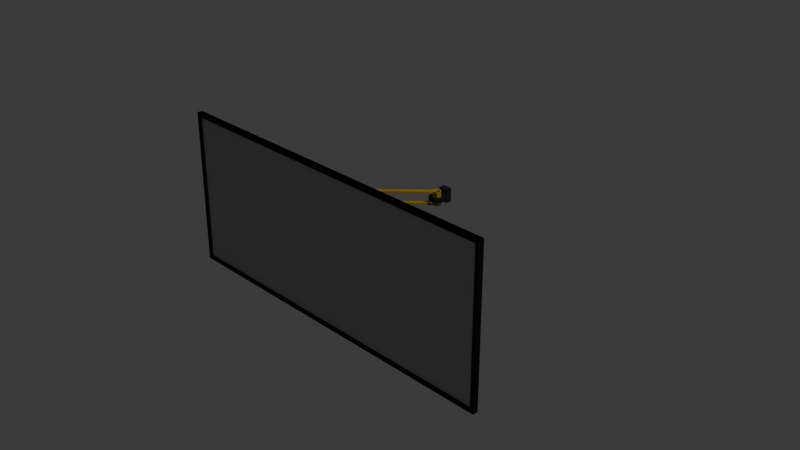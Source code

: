# Source: monitor_flat.blend  (saved by Blender 4.0.36; exported with 4.5.12 LTS)
import bpy
from mathutils import Matrix  # noqa: F401  (used for matrix-valued properties, if any)

bpy.ops.wm.read_factory_settings(use_empty=True)
scene = bpy.context.scene
scene.name = 'Scene'

# ---- collections
col_collection = bpy.data.collections.new('Collection'); scene.collection.children.link(col_collection)

# ---- materials (node trees are filled in below, after node groups)
mat_material_001 = bpy.data.materials.new('Material.001')
mat_material_001.use_transparent_shadow = False
mat_material_002 = bpy.data.materials.new('Material.002')
mat_material_002.use_transparent_shadow = False
mat_material_004 = bpy.data.materials.new('Material.004')
mat_material_004.use_transparent_shadow = False

# ---- material node trees
mat_material_001.use_nodes = True; mat_material_001.node_tree.nodes.clear()
_N = mat_material_001.node_tree.nodes; _L = mat_material_001.node_tree.links
n0 = _N.new('ShaderNodeBsdfPrincipled'); n0.name = 'Principled BSDF'; n0.location = (10, 300)
n0.inputs[0].default_value = (1.0, 1.0, 1.0, 1.0)
n0.inputs[3].default_value = 1.45
n1 = _N.new('ShaderNodeOutputMaterial'); n1.name = 'Material Output'; n1.location = (300, 300)
_L.new(n0.outputs[0], n1.inputs[0])
n1.is_active_output = True
mat_material_002.use_nodes = True; mat_material_002.node_tree.nodes.clear()
_N = mat_material_002.node_tree.nodes; _L = mat_material_002.node_tree.links
n0 = _N.new('ShaderNodeBsdfPrincipled'); n0.name = 'Principled BSDF'; n0.location = (10, 300)
n0.inputs[0].default_value = (0.008668, 0.008668, 0.008668, 1.0)
n0.inputs[3].default_value = 1.45
n1 = _N.new('ShaderNodeOutputMaterial'); n1.name = 'Material Output'; n1.location = (300, 300)
_L.new(n0.outputs[0], n1.inputs[0])
n1.is_active_output = True
mat_material_004.use_nodes = True; mat_material_004.node_tree.nodes.clear()
_N = mat_material_004.node_tree.nodes; _L = mat_material_004.node_tree.links
n0 = _N.new('ShaderNodeBsdfPrincipled'); n0.name = 'Principled BSDF'; n0.location = (10, 300)
n0.inputs[0].default_value = (0.6585, 0.4287, 0.0382, 1.0)
n0.inputs[1].default_value = 0.5
n0.inputs[3].default_value = 1.45
n1 = _N.new('ShaderNodeOutputMaterial'); n1.name = 'Material Output'; n1.location = (300, 300)
_L.new(n0.outputs[0], n1.inputs[0])
n1.is_active_output = True

# ---- world
world_world = bpy.data.worlds.new('World'); scene.world = world_world
world_world.use_nodes = True; world_world.node_tree.nodes.clear()
_N = world_world.node_tree.nodes; _L = world_world.node_tree.links
n0 = _N.new('ShaderNodeOutputWorld'); n0.name = 'World Output'; n0.location = (300, 300)
n1 = _N.new('ShaderNodeBackground'); n1.name = 'Background'; n1.location = (10, 300)
n1.inputs[0].default_value = (0.05088, 0.05088, 0.05088, 1.0)
_L.new(n1.outputs[0], n0.inputs[0])
n0.is_active_output = True
world_world.color = (0.05088, 0.05088, 0.05088)
world_world.use_sun_shadow = False
world_world.sun_shadow_jitter_overblur = 0.0

# ---- cameras
cam_camera = bpy.data.cameras.new('Camera')
cam_camera.clip_end = 100.0
cam_camera.ortho_scale = 7.314

# ---- lights
light_light = bpy.data.lights.new('Light', 'POINT')
light_light.transmission_factor = 0.0
light_light.use_soft_falloff = False
light_light.energy = 1000.0
light_light.shadow_soft_size = 0.1
light_light.shadow_maximum_resolution = 0.006
light_light.use_absolute_resolution = True

# ---- meshes
me_cube_006 = bpy.data.meshes.new('Cube.006')
me_cube_006.from_pydata([(0.01887, -0.01887, 0.08605), (-0.01618, -0.05393, 0.08605), (0.01887, -0.01887, 0.0184), (-0.01618, -0.05393, 0.0184), (0.007372, -0.1061, 0.07213), (0.07101, -0.04243, 0.03233), (0.007372, -0.1061, 0.03233), (0.03067, -0.193, 0.03233), (0.1579, -0.06572, 0.03233), (0.1176, -0.2163, 0.03233), (0.1812, -0.1527, 0.03233), (0.1579, -0.06572, 0.07213), (0.07101, -0.04243, 0.07213), (0.03067, -0.193, 0.07213), (0.1176, -0.2163, 0.07213), (0.1812, -0.1527, 0.07213), (0.138, -0.08562, 0.03855), (0.07829, -0.06961, 0.03855), (0.03455, -0.1134, 0.03855), (0.05056, -0.1731, 0.03855), (0.1103, -0.1891, 0.03855), (0.1541, -0.1454, 0.03855), (0.138, -0.08562, 0.06591), (0.07829, -0.06961, 0.06591), (0.03455, -0.1134, 0.06591), (0.05056, -0.1731, 0.06591), (0.1103, -0.1891, 0.06591), (0.1541, -0.1454, 0.06591), (-0.7031, 0.6329, 0.0521), (-0.006724, 0.006662, 0.08592), (-0.04178, -0.02839, 0.08592), (-0.006724, 0.006662, 0.1043), (-0.04178, -0.02839, 0.1043), (-0.6073, 0.6073, 0.1043), (-0.6073, 0.6073, 0.08592), (-0.6202, 0.6552, 0.08592), (-0.6903, 0.585, 0.08592), (-0.6424, 0.5722, 0.08592), (-0.6681, 0.668, 0.08592), (-0.7031, 0.6329, 0.08592), (-0.6903, 0.585, 0.1043), (-0.6424, 0.5722, 0.1043), (-0.6202, 0.6552, 0.1043), (-0.6681, 0.668, 0.1043), (-0.7031, 0.6329, 0.1043), (-0.6793, 0.596, 0.0888), (-0.6464, 0.5872, 0.0888), (-0.6223, 0.6113, 0.0888), (-0.6311, 0.6442, 0.0888), (-0.664, 0.653, 0.0888), (-0.6881, 0.6289, 0.0888), (-0.6793, 0.596, 0.1015), (-0.6464, 0.5872, 0.1015), (-0.6223, 0.6113, 0.1015), (-0.6311, 0.6442, 0.1015), (-0.664, 0.653, 0.1015), (-0.6881, 0.6289, 0.1015), (-0.6681, 0.668, 0.0521), (-0.6424, 0.5722, 0.0521), (-0.6903, 0.585, 0.0521), (-0.6202, 0.6552, 0.0521), (-0.6073, 0.6073, 0.0521), (-0.04178, -0.0284, 0.01827), (-0.006724, 0.006662, 0.01827), (-0.04178, -0.0284, -0.0001302), (-0.006724, 0.006662, -0.0001302), (-0.6424, 0.5722, -0.0001301), (-0.6424, 0.5722, 0.01827), (-0.6202, 0.6552, 0.01827), (-0.6903, 0.585, 0.01827), (-0.6073, 0.6073, 0.01827), (-0.7031, 0.6329, 0.01827), (-0.6681, 0.668, 0.01827), (-0.6202, 0.6552, -0.0001301), (-0.6073, 0.6073, -0.0001301), (-0.6903, 0.585, -0.0001301), (-0.7031, 0.6329, -0.0001301), (-0.6681, 0.668, -0.0001301), (-0.6311, 0.6442, 0.0154), (-0.6223, 0.6113, 0.0154), (-0.6464, 0.5872, 0.0154), (-0.6793, 0.596, 0.0154), (-0.6881, 0.6289, 0.0154), (-0.664, 0.653, 0.0154), (-0.6311, 0.6442, 0.002746), (-0.6223, 0.6113, 0.002746), (-0.6464, 0.5872, 0.002746), (-0.6793, 0.596, 0.002746), (-0.6881, 0.6289, 0.002746), (-0.664, 0.653, 0.002746), (-0.02205, -0.04807, 0.0), (-0.02205, -0.04807, 0.1045), (-0.01618, -0.05393, 0.04095), (-0.01618, -0.05393, 0.0635), (0.01301, -0.01301, 0.1045), (0.01301, -0.01301, 0.0), (0.01887, -0.01887, 0.0635), (0.01887, -0.01887, 0.04095), (-0.04178, -0.02839, 0.06337), (-0.04178, -0.0284, 0.04082), (-0.006724, 0.006662, 0.04082), (-0.006724, 0.006662, 0.06337), (1.347, 0.838, 0.6148), (1.347, 0.838, -0.5191), (1.347, 0.778, -0.5191), (1.347, 0.778, 0.6148), (-2.616, 0.838, -0.4915), (-2.616, 0.838, 0.5872), (-2.657, 0.778, -0.5191), (-2.657, 0.778, 0.6148), (1.305, 0.838, -0.4915), (1.305, 0.838, 0.5872), (-2.657, 0.838, 0.6148), (-2.657, 0.838, -0.5191), (-0.6033, 0.838, 0.5872), (-0.7072, 0.838, 0.5872), (-0.7072, 0.838, -0.4915), (-0.6033, 0.838, -0.4915), (-0.6022, 0.778, -0.5191), (-0.7083, 0.778, -0.5191), (-0.7083, 0.838, -0.5191), (1.305, 0.818, 0.5872), (1.305, 0.818, -0.4915), (-2.616, 0.818, 0.5872), (-2.616, 0.818, -0.4915), (-0.6022, 0.838, -0.5191), (1.347, 0.838, 0.01596), (1.347, 0.838, 0.08341), (1.305, 0.838, 0.01736), (1.305, 0.838, 0.082), (-2.657, 0.778, 0.08341), (-2.657, 0.778, 0.01596), (-2.657, 0.838, 0.08341), (-2.657, 0.838, 0.01596), (-2.616, 0.838, 0.082), (-2.616, 0.838, 0.01736), (1.347, 0.778, 0.01596), (1.347, 0.778, 0.08341), (-0.7083, 0.778, 0.6148), (-0.6022, 0.778, 0.6148), (1.305, 0.818, 0.01736), (1.305, 0.818, 0.082), (-2.616, 0.818, 0.082), (-2.616, 0.818, 0.01736), (-0.6022, 0.838, 0.6148), (-0.7083, 0.838, 0.6148), (-0.6033, 0.818, -0.4915), (-0.7072, 0.818, -0.4915), (-0.7072, 0.818, 0.5872), (-0.6033, 0.818, 0.5872), (-0.6033, 0.818, 0.082), (-0.7072, 0.818, 0.082), (-0.6033, 0.818, 0.01736), (-0.7072, 0.818, 0.01736), (-0.6022, 0.778, 0.01596), (-0.7083, 0.778, 0.01596), (-0.6022, 0.778, 0.08341), (-0.7083, 0.778, 0.08341), (-0.6072, 0.7099, 0.08015), (-0.7034, 0.7099, 0.08015), (-0.6072, 0.7099, 0.01922), (-0.7034, 0.7099, 0.01922), (-0.6022, 0.7099, 0.08341), (-0.7083, 0.7099, 0.08341), (-0.6022, 0.7099, 0.01596), (-0.7083, 0.7099, 0.01596), (-0.6103, 0.6978, 0.06283), (-0.7003, 0.6978, 0.06283), (-0.6103, 0.6978, 0.03653), (-0.7003, 0.6978, 0.03653), (-0.5653, 0.6199, 0.03653), (-0.6103, 0.6978, 0.03653), (-0.7003, 0.6978, 0.03653), (-0.7453, 0.6199, 0.03653), (-0.7003, 0.5419, 0.03653), (-0.6103, 0.5419, 0.03653), (-0.5653, 0.6199, 0.03653), (-0.6103, 0.6978, 0.03653), (-0.7003, 0.6978, 0.03653), (-0.7453, 0.6199, 0.03653), (-0.7003, 0.5419, 0.03653), (-0.6103, 0.5419, 0.03653), (-0.5653, 0.6199, 0.06283), (-0.6103, 0.6978, 0.06283), (-0.7003, 0.6978, 0.06283), (-0.7453, 0.6199, 0.06283), (-0.7003, 0.5419, 0.06283), (-0.6103, 0.5419, 0.06283), (-0.5934, 0.6199, 0.04064), (-0.6244, 0.6734, 0.04064), (-0.6862, 0.6734, 0.04064), (-0.7171, 0.6199, 0.04064), (-0.6862, 0.5663, 0.04064), (-0.6244, 0.5663, 0.04064), (-0.5934, 0.6199, 0.05872), (-0.6244, 0.6734, 0.05872), (-0.6862, 0.6734, 0.05872), (-0.7171, 0.6199, 0.05872), (-0.6862, 0.5663, 0.05872), (-0.6244, 0.5663, 0.05872), (1.347, 0.838, 0.6148), (1.347, 0.838, -0.5191), (1.347, 0.778, -0.5191), (1.347, 0.778, 0.6148), (-2.616, 0.838, -0.4915), (-2.616, 0.838, 0.5872), (-2.657, 0.778, -0.5191), (-2.657, 0.778, 0.6148), (1.305, 0.838, -0.4915), (1.305, 0.838, 0.5872), (-2.657, 0.838, 0.6148), (-2.657, 0.838, -0.5191), (-0.6033, 0.838, 0.5872), (-0.7072, 0.838, 0.5872), (-0.7072, 0.838, -0.4915), (-0.6033, 0.838, -0.4915), (-0.6022, 0.778, -0.5191), (-0.7083, 0.778, -0.5191), (-0.7083, 0.838, -0.5191), (1.305, 0.818, 0.5872), (1.305, 0.818, -0.4915), (-2.616, 0.818, 0.5872), (-2.616, 0.818, -0.4915), (-0.6022, 0.838, -0.5191), (1.347, 0.838, 0.01596), (1.347, 0.838, 0.08341), (1.305, 0.838, 0.01736), (1.305, 0.838, 0.082), (-2.657, 0.778, 0.08341), (-2.657, 0.778, 0.01596), (-2.657, 0.838, 0.08341), (-2.657, 0.838, 0.01596), (-2.616, 0.838, 0.082), (-2.616, 0.838, 0.01736), (1.347, 0.778, 0.01596), (1.347, 0.778, 0.08341), (-0.7083, 0.778, 0.6148), (-0.6022, 0.778, 0.6148), (1.305, 0.818, 0.01736), (1.305, 0.818, 0.082), (-2.616, 0.818, 0.082), (-2.616, 0.818, 0.01736), (-0.6022, 0.838, 0.6148), (-0.7083, 0.838, 0.6148), (-0.6033, 0.818, -0.4915), (-0.7072, 0.818, -0.4915), (-0.7072, 0.818, 0.5872), (-0.6033, 0.818, 0.5872), (-0.6033, 0.818, 0.082), (-0.7072, 0.818, 0.082), (-0.6033, 0.818, 0.01736), (-0.7072, 0.818, 0.01736), (-0.6022, 0.778, 0.01596), (-0.7083, 0.778, 0.01596), (-0.6022, 0.778, 0.08341), (-0.7083, 0.778, 0.08341), (-0.6072, 0.7099, 0.08015), (-0.7034, 0.7099, 0.08015), (-0.6072, 0.7099, 0.01922), (-0.7034, 0.7099, 0.01922), (-0.6022, 0.7099, 0.08341), (-0.7083, 0.7099, 0.08341), (-0.6022, 0.7099, 0.01596), (-0.7083, 0.7099, 0.01596), (-0.6103, 0.6978, 0.06283), (-0.7003, 0.6978, 0.06283), (-0.6103, 0.6978, 0.03653), (-0.7003, 0.6978, 0.03653), (-0.5653, 0.6199, 0.03653), (-0.6103, 0.6978, 0.03653), (-0.7003, 0.6978, 0.03653), (-0.7453, 0.6199, 0.03653), (-0.7003, 0.5419, 0.03653), (-0.6103, 0.5419, 0.03653), (-0.5653, 0.6199, 0.03653), (-0.6103, 0.6978, 0.03653), (-0.7003, 0.6978, 0.03653), (-0.7453, 0.6199, 0.03653), (-0.7003, 0.5419, 0.03653), (-0.6103, 0.5419, 0.03653), (-0.5653, 0.6199, 0.06283), (-0.6103, 0.6978, 0.06283), (-0.7003, 0.6978, 0.06283), (-0.7453, 0.6199, 0.06283), (-0.7003, 0.5419, 0.06283), (-0.6103, 0.5419, 0.06283), (-0.5934, 0.6199, 0.04064), (-0.6244, 0.6734, 0.04064), (-0.6862, 0.6734, 0.04064), (-0.7171, 0.6199, 0.04064), (-0.6862, 0.5663, 0.04064), (-0.6244, 0.5663, 0.04064), (-0.5934, 0.6199, 0.05872), (-0.6244, 0.6734, 0.05872), (-0.6862, 0.6734, 0.05872), (-0.7171, 0.6199, 0.05872), (-0.6862, 0.5663, 0.05872), (-0.6244, 0.5663, 0.05872), (-0.6204, -0.9474, 0.002764), (-0.5143, -0.9474, 0.002764), (-0.6204, -0.9474, 0.1049), (-0.5143, -0.9474, 0.1049), (-0.6155, -0.8792, 0.09992), (-0.5193, -0.8792, 0.09992), (-0.6155, -0.8792, 0.007699), (-0.5193, -0.8792, 0.007699), (-0.6204, -0.8792, 0.1049), (-0.5143, -0.8792, 0.1049), (-0.6204, -0.8792, 0.002764), (-0.5143, -0.8792, 0.002764), (-0.6124, -0.8672, 0.07372), (-0.5224, -0.8672, 0.07372), (-0.6124, -0.8672, 0.03391), (-0.5224, -0.8672, 0.03391), (-0.6574, -0.7892, 0.03391), (-0.6124, -0.8672, 0.03391), (-0.5224, -0.8672, 0.03391), (-0.4774, -0.7892, 0.03391), (-0.5224, -0.7113, 0.03391), (-0.6124, -0.7113, 0.03391), (-0.6574, -0.7892, 0.03391), (-0.6124, -0.8672, 0.03391), (-0.5224, -0.8672, 0.03391), (-0.4774, -0.7892, 0.03391), (-0.5224, -0.7113, 0.03391), (-0.6124, -0.7113, 0.03391), (-0.6574, -0.7892, 0.07372), (-0.6124, -0.8672, 0.07372), (-0.5224, -0.8672, 0.07372), (-0.4774, -0.7892, 0.07372), (-0.5224, -0.7113, 0.07372), (-0.6124, -0.7113, 0.07372), (-0.6292, -0.7892, 0.04013), (-0.5983, -0.8428, 0.04013), (-0.5364, -0.8428, 0.04013), (-0.5055, -0.7892, 0.04013), (-0.5364, -0.7356, 0.04013), (-0.5983, -0.7356, 0.04013), (-0.6292, -0.7892, 0.06749), (-0.5983, -0.8428, 0.06749), (-0.5364, -0.8428, 0.06749), (-0.5055, -0.7892, 0.06749), (-0.5364, -0.7356, 0.06749), (-0.5983, -0.7356, 0.06749), (-0.5802, -0.8395, 0.0521), (0.04612, -0.1431, 0.08592), (0.08118, -0.1782, 0.08592), (0.04612, -0.1431, 0.1043), (0.08118, -0.1782, 0.1043), (-0.5545, -0.7438, 0.1043), (-0.5545, -0.7438, 0.08592), (-0.6024, -0.7566, 0.08592), (-0.5323, -0.8267, 0.08592), (-0.5194, -0.7788, 0.08592), (-0.6152, -0.8045, 0.08592), (-0.5802, -0.8395, 0.08592), (-0.5323, -0.8267, 0.1043), (-0.5194, -0.7788, 0.1043), (-0.6024, -0.7566, 0.1043), (-0.6152, -0.8045, 0.1043), (-0.5802, -0.8395, 0.1043), (-0.5432, -0.8157, 0.0888), (-0.5344, -0.7828, 0.0888), (-0.5585, -0.7587, 0.0888), (-0.5914, -0.7675, 0.0888), (-0.6002, -0.8005, 0.0888), (-0.5761, -0.8246, 0.0888), (-0.5432, -0.8157, 0.1015), (-0.5344, -0.7828, 0.1015), (-0.5585, -0.7587, 0.1015), (-0.5914, -0.7675, 0.1015), (-0.6002, -0.8005, 0.1015), (-0.5761, -0.8246, 0.1015), (-0.6152, -0.8045, 0.0521), (-0.5194, -0.7788, 0.0521), (-0.5323, -0.8267, 0.0521), (-0.6024, -0.7566, 0.0521), (-0.5545, -0.7438, 0.0521), (0.08118, -0.1782, 0.01827), (0.04612, -0.1431, 0.01827), (0.08118, -0.1782, -0.0001302), (0.04612, -0.1431, -0.0001302), (-0.5194, -0.7788, -0.0001301), (-0.5194, -0.7788, 0.01827), (-0.6024, -0.7566, 0.01827), (-0.5323, -0.8267, 0.01827), (-0.5545, -0.7438, 0.01827), (-0.5802, -0.8395, 0.01827), (-0.6152, -0.8045, 0.01827), (-0.6024, -0.7566, -0.0001301), (-0.5545, -0.7438, -0.0001301), (-0.5323, -0.8267, -0.0001301), (-0.5802, -0.8395, -0.0001301), (-0.6152, -0.8045, -0.0001301), (-0.5914, -0.7675, 0.0154), (-0.5585, -0.7587, 0.0154), (-0.5344, -0.7828, 0.0154), (-0.5432, -0.8157, 0.0154), (-0.5761, -0.8246, 0.0154), (-0.6002, -0.8005, 0.0154), (-0.5914, -0.7675, 0.002746), (-0.5585, -0.7587, 0.002746), (-0.5344, -0.7828, 0.002746), (-0.5432, -0.8157, 0.002746), (-0.5761, -0.8246, 0.002746), (-0.6002, -0.8005, 0.002746), (0.1068, -0.08242, 0.0521), (0.1291, -0.1654, 0.08592), (0.05895, -0.09525, 0.08592), (0.1419, -0.1175, 0.08592), (0.1068, -0.08242, 0.08592), (0.05895, -0.09525, 0.1043), (0.1291, -0.1654, 0.1043), (0.1419, -0.1175, 0.1043), (0.1068, -0.08242, 0.1043), (0.06991, -0.1062, 0.0888), (0.06109, -0.1391, 0.0888), (0.08519, -0.1632, 0.0888), (0.1181, -0.1544, 0.0888), (0.1269, -0.1215, 0.0888), (0.1028, -0.09739, 0.0888), (0.06991, -0.1062, 0.1015), (0.06109, -0.1391, 0.1015), (0.08519, -0.1632, 0.1015), (0.1181, -0.1544, 0.1015), (0.1269, -0.1215, 0.1015), (0.1028, -0.09739, 0.1015), (0.1419, -0.1175, 0.0521), (0.04612, -0.1431, 0.0521), (0.05895, -0.09525, 0.0521), (0.1291, -0.1654, 0.0521), (0.08118, -0.1782, 0.0521), (0.1291, -0.1654, 0.01827), (0.05895, -0.09525, 0.01827), (0.1068, -0.08242, 0.01827), (0.1419, -0.1175, 0.01827), (0.1291, -0.1654, -0.0001302), (0.05895, -0.09525, -0.0001302), (0.1068, -0.08242, -0.0001302), (0.1419, -0.1175, -0.0001302), (0.1181, -0.1544, 0.0154), (0.08519, -0.1632, 0.0154), (0.06109, -0.1391, 0.0154), (0.06991, -0.1062, 0.0154), (0.1028, -0.09739, 0.0154), (0.1269, -0.1215, 0.0154), (0.1181, -0.1544, 0.002746), (0.08519, -0.1632, 0.002746), (0.06109, -0.1391, 0.002746), (0.06991, -0.1062, 0.002746), (0.1028, -0.09739, 0.002746), (0.1269, -0.1215, 0.002746)], [], [(1, 3, 6, 4), (4, 6, 5, 12), (3, 2, 5, 6), (17, 18, 24, 23), (9, 7, 13, 14), (10, 9, 14, 15), (7, 6, 4, 13), (5, 8, 11, 12), (15, 14, 26, 27), (4, 12, 23, 24), (7, 9, 20, 19), (11, 15, 27, 22), (8, 5, 17, 16), (13, 4, 24, 25), (9, 10, 21, 20), (14, 13, 25, 26), (10, 8, 16, 21), (12, 11, 22, 23), (6, 7, 19, 18), (18, 19, 25, 24), (16, 17, 23, 22), (21, 16, 22, 27), (20, 21, 27, 26), (19, 20, 26, 25), (8, 10, 15, 11), (6, 18, 17, 5), (0, 1, 4, 12), (2, 0, 12, 5), (34, 37, 30, 29), (35, 38, 57, 60), (70, 74, 65, 63), (101, 96, 97, 100), (63, 65, 95, 2), (30, 32, 91, 1), (74, 66, 64, 65), (37, 41, 32, 30), (33, 34, 29, 31), (69, 71, 28, 59), (67, 70, 63, 62), (41, 33, 31, 32), (38, 35, 42, 43), (39, 38, 43, 44), (35, 34, 33, 42), (37, 36, 40, 41), (36, 39, 44, 40), (44, 43, 55, 56), (40, 44, 56, 51), (42, 33, 53, 54), (34, 35, 60, 61), (46, 47, 53, 52), (43, 42, 54, 55), (37, 34, 61, 58), (41, 40, 51, 52), (39, 36, 59, 28), (47, 48, 54, 53), (45, 46, 52, 51), (50, 45, 51, 56), (49, 50, 56, 55), (48, 49, 55, 54), (50, 49, 83, 82), (38, 39, 28, 57), (36, 37, 58, 59), (66, 67, 62, 64), (33, 41, 52, 53), (71, 69, 75, 76), (72, 71, 76, 77), (69, 67, 66, 75), (70, 68, 73, 74), (68, 72, 77, 73), (77, 76, 88, 89), (79, 80, 86, 85), (73, 77, 89, 84), (83, 49, 48, 78), (75, 66, 86, 87), (67, 69, 59, 58), (46, 80, 79, 47), (76, 75, 87, 88), (70, 67, 58, 61), (74, 73, 84, 85), (72, 68, 60, 57), (45, 81, 80, 46), (80, 81, 87, 86), (78, 79, 85, 84), (83, 78, 84, 89), (82, 83, 89, 88), (81, 82, 88, 87), (45, 50, 82, 81), (47, 79, 78, 48), (71, 72, 57, 28), (68, 70, 61, 60), (62, 3, 92, 99), (100, 97, 2, 63), (66, 74, 85, 86), (91, 94, 0, 1), (64, 62, 3, 90), (95, 90, 3, 2), (65, 64, 90, 95), (31, 29, 0, 94), (32, 31, 94, 91), (98, 93, 1, 30), (29, 0, 96, 101), (99, 92, 93, 98), (98, 101, 100, 99), (29, 30, 98, 101), (62, 63, 100, 99), (118, 125, 103, 104), (157, 130, 131, 155), (130, 109, 112, 132), (115, 148, 123, 107), (116, 147, 146, 117), (146, 152, 140, 122), (128, 110, 122, 140), (135, 106, 113, 133), (117, 110, 103, 125), (109, 138, 145, 112), (139, 105, 102, 144), (154, 155, 119, 118), (136, 154, 118, 104), (129, 111, 102, 127), (155, 131, 108, 119), (136, 104, 103, 126), (117, 146, 122, 110), (151, 153, 143, 142), (134, 107, 123, 142), (157, 138, 109, 130), (106, 124, 147, 116), (156, 139, 138, 157), (106, 135, 143, 124), (135, 134, 142, 143), (141, 140, 152, 150), (111, 114, 144, 102), (121, 141, 150, 149), (114, 115, 145, 144), (105, 137, 127, 102), (137, 136, 126, 127), (110, 128, 126, 103), (128, 129, 127, 126), (107, 134, 132, 112), (134, 135, 133, 132), (111, 129, 141, 121), (129, 128, 140, 141), (137, 105, 139, 156), (148, 151, 142, 123), (108, 131, 133, 113), (131, 130, 132, 133), (150, 152, 153, 151), (149, 150, 151, 148), (115, 107, 112, 145), (138, 139, 144, 145), (106, 116, 120, 113), (116, 117, 125, 120), (124, 143, 153, 147), (147, 153, 152, 146), (111, 121, 149, 114), (114, 149, 148, 115), (137, 156, 154, 136), (154, 156, 162, 164), (108, 113, 120, 119), (119, 120, 125, 118), (159, 161, 169, 167), (155, 154, 164, 165), (157, 155, 165, 163), (156, 157, 163, 162), (159, 158, 162, 163), (160, 161, 165, 164), (158, 160, 164, 162), (161, 159, 163, 165), (166, 167, 169, 168), (161, 160, 168, 169), (160, 158, 166, 168), (158, 159, 167, 166), (170, 175, 181, 176), (174, 173, 179, 180), (189, 190, 196, 195), (175, 174, 180, 181), (173, 172, 178, 179), (171, 170, 176, 177), (180, 179, 185, 186), (181, 180, 186, 187), (179, 178, 184, 185), (177, 176, 182, 183), (176, 181, 187, 182), (187, 186, 198, 199), (172, 171, 177, 178), (179, 180, 192, 191), (182, 187, 199, 194), (176, 177, 189, 188), (185, 184, 196, 197), (180, 181, 193, 192), (184, 183, 195, 196), (186, 185, 197, 198), (181, 176, 188, 193), (183, 182, 194, 195), (178, 179, 191, 190), (177, 178, 190, 189), (190, 191, 197, 196), (188, 189, 195, 194), (193, 188, 194, 199), (192, 193, 199, 198), (191, 192, 198, 197), (216, 223, 201, 202), (255, 228, 229, 253), (228, 207, 210, 230), (213, 246, 221, 205), (214, 245, 244, 215), (244, 250, 238, 220), (226, 208, 220, 238), (233, 204, 211, 231), (215, 208, 201, 223), (207, 236, 243, 210), (237, 203, 200, 242), (252, 253, 217, 216), (234, 252, 216, 202), (227, 209, 200, 225), (253, 229, 206, 217), (234, 202, 201, 224), (215, 244, 220, 208), (249, 251, 241, 240), (232, 205, 221, 240), (255, 236, 207, 228), (204, 222, 245, 214), (254, 237, 236, 255), (204, 233, 241, 222), (233, 232, 240, 241), (239, 238, 250, 248), (209, 212, 242, 200), (219, 239, 248, 247), (212, 213, 243, 242), (203, 235, 225, 200), (235, 234, 224, 225), (208, 226, 224, 201), (226, 227, 225, 224), (205, 232, 230, 210), (232, 233, 231, 230), (209, 227, 239, 219), (227, 226, 238, 239), (235, 203, 237, 254), (246, 249, 240, 221), (206, 229, 231, 211), (229, 228, 230, 231), (248, 250, 251, 249), (247, 248, 249, 246), (213, 205, 210, 243), (236, 237, 242, 243), (204, 214, 218, 211), (214, 215, 223, 218), (222, 241, 251, 245), (245, 251, 250, 244), (209, 219, 247, 212), (212, 247, 246, 213), (235, 254, 252, 234), (252, 254, 260, 262), (206, 211, 218, 217), (217, 218, 223, 216), (257, 259, 267, 265), (253, 252, 262, 263), (255, 253, 263, 261), (254, 255, 261, 260), (257, 256, 260, 261), (258, 259, 263, 262), (256, 258, 262, 260), (259, 257, 261, 263), (264, 265, 267, 266), (259, 258, 266, 267), (258, 256, 264, 266), (256, 257, 265, 264), (268, 273, 279, 274), (272, 271, 277, 278), (287, 288, 294, 293), (273, 272, 278, 279), (271, 270, 276, 277), (269, 268, 274, 275), (278, 277, 283, 284), (279, 278, 284, 285), (277, 276, 282, 283), (275, 274, 280, 281), (274, 279, 285, 280), (285, 284, 296, 297), (270, 269, 275, 276), (277, 278, 290, 289), (280, 285, 297, 292), (274, 275, 287, 286), (283, 282, 294, 295), (278, 279, 291, 290), (282, 281, 293, 294), (284, 283, 295, 296), (279, 274, 286, 291), (281, 280, 292, 293), (276, 277, 289, 288), (275, 276, 288, 287), (288, 289, 295, 294), (286, 287, 293, 292), (291, 286, 292, 297), (290, 291, 297, 296), (289, 290, 296, 295), (298, 300, 306, 308), (303, 305, 313, 311), (299, 298, 308, 309), (301, 299, 309, 307), (300, 301, 307, 306), (303, 302, 306, 307), (304, 305, 309, 308), (302, 304, 308, 306), (305, 303, 307, 309), (310, 311, 313, 312), (305, 304, 312, 313), (304, 302, 310, 312), (302, 303, 311, 310), (314, 319, 325, 320), (318, 317, 323, 324), (333, 334, 340, 339), (319, 318, 324, 325), (317, 316, 322, 323), (315, 314, 320, 321), (324, 323, 329, 330), (325, 324, 330, 331), (323, 322, 328, 329), (321, 320, 326, 327), (320, 325, 331, 326), (331, 330, 342, 343), (316, 315, 321, 322), (323, 324, 336, 335), (326, 331, 343, 338), (320, 321, 333, 332), (329, 328, 340, 341), (324, 325, 337, 336), (328, 327, 339, 340), (330, 329, 341, 342), (325, 320, 332, 337), (327, 326, 338, 339), (322, 323, 335, 334), (321, 322, 334, 333), (334, 335, 341, 340), (332, 333, 339, 338), (337, 332, 338, 343), (336, 337, 343, 342), (335, 336, 342, 341), (350, 353, 346, 345), (351, 354, 373, 376), (386, 390, 381, 379), (390, 382, 380, 381), (381, 380, 378, 379), (348, 347, 345, 346), (357, 349, 347, 348), (353, 357, 348, 346), (349, 350, 345, 347), (385, 387, 344, 375), (383, 386, 379, 378), (362, 363, 369, 368), (354, 351, 358, 359), (355, 354, 359, 360), (351, 350, 349, 358), (353, 352, 356, 357), (352, 355, 360, 356), (360, 359, 371, 372), (356, 360, 372, 367), (358, 349, 369, 370), (350, 351, 376, 377), (349, 357, 368, 369), (359, 358, 370, 371), (353, 350, 377, 374), (357, 356, 367, 368), (355, 352, 375, 344), (363, 364, 370, 369), (361, 362, 368, 367), (366, 361, 367, 372), (365, 366, 372, 371), (364, 365, 371, 370), (366, 365, 399, 398), (354, 355, 344, 373), (352, 353, 374, 375), (382, 383, 378, 380), (395, 396, 402, 401), (387, 385, 391, 392), (388, 387, 392, 393), (385, 383, 382, 391), (386, 384, 389, 390), (384, 388, 393, 389), (393, 392, 404, 405), (362, 396, 395, 363), (389, 393, 405, 400), (399, 365, 364, 394), (391, 382, 402, 403), (383, 385, 375, 374), (382, 390, 401, 402), (392, 391, 403, 404), (386, 383, 374, 377), (390, 389, 400, 401), (388, 384, 376, 373), (361, 397, 396, 362), (396, 397, 403, 402), (394, 395, 401, 400), (399, 394, 400, 405), (398, 399, 405, 404), (397, 398, 404, 403), (361, 366, 398, 397), (363, 395, 394, 364), (387, 388, 373, 344), (384, 386, 377, 376), (407, 409, 427, 430), (433, 434, 406, 429), (416, 417, 423, 422), (409, 407, 412, 413), (410, 409, 413, 414), (407, 346, 348, 412), (345, 408, 411, 347), (408, 410, 414, 411), (414, 413, 425, 426), (411, 414, 426, 421), (412, 348, 423, 424), (346, 407, 430, 431), (348, 347, 422, 423), (413, 412, 424, 425), (345, 346, 431, 428), (347, 411, 421, 422), (410, 408, 429, 406), (417, 418, 424, 423), (415, 416, 422, 421), (420, 415, 421, 426), (419, 420, 426, 425), (418, 419, 425, 424), (444, 420, 419, 445), (409, 410, 406, 427), (408, 345, 428, 429), (441, 442, 448, 447), (434, 433, 437, 438), (435, 434, 438, 439), (433, 379, 381, 437), (378, 432, 436, 380), (432, 435, 439, 436), (439, 438, 450, 451), (416, 442, 441, 417), (436, 439, 451, 446), (445, 419, 418, 440), (437, 381, 448, 449), (379, 433, 429, 428), (381, 380, 447, 448), (438, 437, 449, 450), (378, 379, 428, 431), (380, 436, 446, 447), (435, 432, 430, 427), (415, 443, 442, 416), (442, 443, 449, 448), (440, 441, 447, 446), (445, 440, 446, 451), (444, 445, 451, 450), (443, 444, 450, 449), (420, 444, 443, 415), (417, 441, 440, 418), (434, 435, 427, 406), (432, 378, 431, 430)])
me_cube_006.polygons.foreach_set('material_index', [2, 2, 2, 2, 2, 2, 2, 2, 2, 2, 2, 2, 2, 2, 2, 2, 2, 2, 2, 2, 2, 2, 2, 2, 2, 2, 2, 2, 2, 2, 2, 2, 2, 2, 2, 2, 2, 2, 2, 2, 2, 2, 2, 2, 2, 2, 2, 2, 2, 2, 2, 2, 2, 2, 2, 2, 2, 2, 2, 2, 2, 2, 2, 2, 2, 2, 2, 2, 2, 2, 2, 2, 2, 2, 2, 2, 2, 2, 2, 2, 2, 2, 2, 2, 2, 2, 2, 2, 2, 2, 2, 2, 2, 2, 2, 2, 2, 2, 2, 2, 2, 2, 2, 2, 2, 1, 1, 1, 1, 1, 0, 1, 1, 1, 1, 1, 1, 1, 1, 1, 1, 1, 0, 1, 1, 1, 1, 1, 1, 0, 1, 0, 1, 1, 1, 1, 1, 1, 1, 1, 1, 1, 0, 1, 1, 0, 0, 1, 1, 1, 1, 0, 0, 1, 1, 1, 1, 1, 1, 1, 1, 1, 1, 1, 1, 1, 1, 1, 1, 1, 1, 1, 1, 1, 1, 1, 1, 1, 1, 1, 1, 1, 1, 1, 1, 1, 1, 1, 1, 1, 1, 1, 1, 1, 1, 1, 1, 1, 1, 1, 1, 1, 1, 1, 1, 0, 1, 1, 1, 1, 1, 1, 1, 1, 1, 1, 1, 0, 1, 1, 1, 1, 1, 1, 0, 1, 0, 1, 1, 1, 1, 1, 1, 1, 1, 1, 1, 0, 1, 1, 0, 0, 1, 1, 1, 1, 0, 0, 1, 1, 1, 1, 1, 1, 1, 1, 1, 1, 1, 1, 1, 1, 1, 1, 1, 1, 1, 1, 1, 1, 1, 1, 1, 1, 1, 1, 1, 1, 1, 1, 1, 1, 1, 1, 1, 1, 1, 1, 1, 1, 1, 1, 1, 1, 1, 1, 1, 1, 1, 1, 1, 1, 1, 1, 1, 1, 1, 1, 2, 2, 1, 2, 2, 2, 1, 1, 1, 1, 1, 1, 1, 1, 1, 1, 1, 1, 1, 1, 1, 1, 1, 1, 1, 1, 1, 1, 1, 2, 2, 2, 2, 2, 2, 2, 2, 2, 2, 2, 2, 2, 2, 2, 2, 2, 2, 2, 2, 2, 2, 2, 2, 2, 2, 2, 2, 2, 2, 2, 2, 2, 2, 2, 2, 2, 2, 2, 2, 2, 2, 2, 2, 2, 2, 2, 2, 2, 2, 2, 2, 2, 2, 2, 2, 2, 2, 2, 2, 2, 2, 2, 2, 2, 2, 2, 2, 2, 2, 2, 2, 2, 2, 2, 2, 2, 2, 2, 2, 2, 2, 2, 2, 2, 2, 2, 2, 2, 2, 2, 2, 2, 2, 2, 2, 2, 2, 2, 2, 2, 2, 2, 2, 2, 2, 2, 2, 2, 2, 2, 2, 2, 2])
_uv = me_cube_006.uv_layers.new(name='UVMap')
_uv.uv.foreach_set('vector', [0.5009, 0.5, 0.4991, 0.5, 0.4991, 0.5, 0.5009, 0.5, 0.5009, 0.5, 0.4991, 0.5, 0.5009, 0.5, 0.4991, 0.5, 0.4991, 0.5, 0.5009, 0.5, 0.5009, 0.5, 0.4991, 0.5, 0.0, 0.0, 0.0, 0.0, 0.0, 0.0, 0.0, 0.0, 0.0, 0.0, 0.0, 0.0, 0.0, 0.0, 0.0, 0.0, 0.0, 0.0, 0.0, 0.0, 0.0, 0.0, 0.0, 0.0, 0.0, 0.0, 0.0, 0.0, 0.0, 0.0, 0.0, 0.0, 0.0, 0.0, 0.0, 0.0, 0.0, 0.0, 0.0, 0.0, 0.0, 0.0, 0.0, 0.0, 0.0, 0.0, 0.0, 0.0, 0.0, 0.0, 0.0, 0.0, 0.0, 0.0, 0.0, 0.0, 0.0, 0.0, 0.0, 0.0, 0.0, 0.0, 0.0, 0.0, 0.0, 0.0, 0.0, 0.0, 0.0, 0.0, 0.0, 0.0, 0.0, 0.0, 0.0, 0.0, 0.0, 0.0, 0.0, 0.0, 0.0, 0.0, 0.0, 0.0, 0.0, 0.0, 0.0, 0.0, 0.0, 0.0, 0.0, 0.0, 0.0, 0.0, 0.0, 0.0, 0.0, 0.0, 0.0, 0.0, 0.0, 0.0, 0.0, 0.0, 0.0, 0.0, 0.0, 0.0, 0.0, 0.0, 0.0, 0.0, 0.0, 0.0, 0.0, 0.0, 0.0, 0.0, 0.0, 0.0, 0.0, 0.0, 0.0, 0.0, 0.0, 0.0, 0.0, 0.0, 0.0, 0.0, 0.0, 0.0, 0.0, 0.0, 0.0, 0.0, 0.0, 0.0, 0.0, 0.0, 0.0, 0.0, 0.0, 0.0, 0.0, 0.0, 0.0, 0.0, 0.0, 0.0, 0.0, 0.0, 0.0, 0.0, 0.0, 0.0, 0.0, 0.0, 0.0, 0.0, 0.0, 0.0, 0.0, 0.0, 0.0, 0.0, 0.0, 0.0, 0.0, 0.0, 0.0, 0.0, 0.0, 0.0, 0.0, 0.0, 0.0, 0.0, 0.0, 0.0, 0.0, 0.0, 0.0, 0.0, 0.4991, 0.5, 0.5009, 0.5, 0.5009, 0.5, 0.4991, 0.5, 0.5009, 0.5, 0.4991, 0.5, 0.4991, 0.5, 0.5009, 0.5, 0.4991, 0.5, 0.5009, 0.5, 0.5009, 0.5, 0.4991, 0.5, 0.0, 0.0, 0.0, 0.0, 0.0, 0.0, 0.0, 0.0, 0.5009, 0.5, 0.4991, 0.5, 0.4991, 0.5, 0.5009, 0.5, 0.0, 0.0, 0.0, 0.0, 0.0, 0.0, 0.0, 0.0, 0.5009, 0.5, 0.4991, 0.5, 0.4991, 0.5, 0.5009, 0.5, 0.5009, 0.5, 0.4991, 0.5, 0.4991, 0.5, 0.5009, 0.5, 0.4991, 0.5, 0.5009, 0.5, 0.5009, 0.5, 0.4991, 0.5, 0.5009, 0.5, 0.4991, 0.5, 0.4991, 0.5, 0.5009, 0.5, 0.5009, 0.5, 0.4991, 0.5, 0.4991, 0.5, 0.5009, 0.5, 0.0, 0.0, 0.0, 0.0, 0.0, 0.0, 0.0, 0.0, 0.4991, 0.5, 0.5009, 0.5, 0.5009, 0.5, 0.4991, 0.5, 0.4991, 0.5, 0.5009, 0.5, 0.5009, 0.5, 0.4991, 0.5, 0.0, 0.0, 0.0, 0.0, 0.0, 0.0, 0.0, 0.0, 0.0, 0.0, 0.0, 0.0, 0.0, 0.0, 0.0, 0.0, 0.0, 0.0, 0.0, 0.0, 0.0, 0.0, 0.0, 0.0, 0.0, 0.0, 0.0, 0.0, 0.0, 0.0, 0.0, 0.0, 0.0, 0.0, 0.0, 0.0, 0.0, 0.0, 0.0, 0.0, 0.0, 0.0, 0.0, 0.0, 0.0, 0.0, 0.0, 0.0, 0.0, 0.0, 0.0, 0.0, 0.0, 0.0, 0.0, 0.0, 0.0, 0.0, 0.0, 0.0, 0.0, 0.0, 0.0, 0.0, 0.0, 0.0, 0.0, 0.0, 0.0, 0.0, 0.0, 0.0, 0.0, 0.0, 0.0, 0.0, 0.0, 0.0, 0.0, 0.0, 0.0, 0.0, 0.0, 0.0, 0.0, 0.0, 0.0, 0.0, 0.0, 0.0, 0.0, 0.0, 0.0, 0.0, 0.0, 0.0, 0.0, 0.0, 0.0, 0.0, 0.0, 0.0, 0.0, 0.0, 0.0, 0.0, 0.0, 0.0, 0.0, 0.0, 0.0, 0.0, 0.0, 0.0, 0.0, 0.0, 0.0, 0.0, 0.0, 0.0, 0.0, 0.0, 0.0, 0.0, 0.0, 0.0, 0.0, 0.0, 0.0, 0.0, 0.0, 0.0, 0.0, 0.0, 0.0, 0.0, 0.0, 0.0, 0.0, 0.0, 0.0, 0.0, 0.0, 0.0, 0.0, 0.0, 0.0, 0.0, 0.0, 0.0, 0.0, 0.0, 0.0, 0.0, 0.0, 0.0, 0.0, 0.0, 0.0, 0.0, 0.0, 0.0, 0.0, 0.0, 0.0, 0.0, 0.0, 0.0, 0.0, 0.0, 0.0, 0.0, 0.0, 0.0, 0.0, 0.0, 0.5009, 0.5, 0.4991, 0.5, 0.4991, 0.5, 0.5009, 0.5, 0.0, 0.0, 0.0, 0.0, 0.0, 0.0, 0.0, 0.0, 0.0, 0.0, 0.0, 0.0, 0.0, 0.0, 0.0, 0.0, 0.0, 0.0, 0.0, 0.0, 0.0, 0.0, 0.0, 0.0, 0.0, 0.0, 0.0, 0.0, 0.0, 0.0, 0.0, 0.0, 0.0, 0.0, 0.0, 0.0, 0.0, 0.0, 0.0, 0.0, 0.0, 0.0, 0.0, 0.0, 0.0, 0.0, 0.0, 0.0, 0.0, 0.0, 0.0, 0.0, 0.0, 0.0, 0.0, 0.0, 0.0, 0.0, 0.0, 0.0, 0.0, 0.0, 0.0, 0.0, 0.0, 0.0, 0.0, 0.0, 0.0, 0.0, 0.0, 0.0, 0.0, 0.0, 0.0, 0.0, 0.0, 0.0, 0.0, 0.0, 0.0, 0.0, 0.0, 0.0, 0.0, 0.0, 0.0, 0.0, 0.0, 0.0, 0.0, 0.0, 0.0, 0.0, 0.0, 0.0, 0.0, 0.0, 0.0, 0.0, 0.0, 0.0, 0.0, 0.0, 0.0, 0.0, 0.0, 0.0, 0.0, 0.0, 0.0, 0.0, 0.0, 0.0, 0.0, 0.0, 0.0, 0.0, 0.0, 0.0, 0.0, 0.0, 0.0, 0.0, 0.0, 0.0, 0.0, 0.0, 0.0, 0.0, 0.0, 0.0, 0.0, 0.0, 0.0, 0.0, 0.0, 0.0, 0.0, 0.0, 0.0, 0.0, 0.0, 0.0, 0.0, 0.0, 0.0, 0.0, 0.0, 0.0, 0.0, 0.0, 0.0, 0.0, 0.0, 0.0, 0.0, 0.0, 0.0, 0.0, 0.0, 0.0, 0.0, 0.0, 0.0, 0.0, 0.0, 0.0, 0.0, 0.0, 0.0, 0.0, 0.0, 0.0, 0.0, 0.0, 0.0, 0.0, 0.0, 0.0, 0.0, 0.0, 0.0, 0.0, 0.0, 0.0, 0.0, 0.0, 0.0, 0.0, 0.0, 0.0, 0.0, 0.0, 0.0, 0.0, 0.0, 0.0, 0.0, 0.0, 0.0, 0.0, 0.0, 0.0, 0.0, 0.0, 0.0, 0.0, 0.0, 0.0, 0.0, 0.0, 0.0, 0.0, 0.0, 0.0, 0.0, 0.0, 0.0, 0.0, 0.0, 0.0, 0.0, 0.0, 0.0, 0.0, 0.0, 0.0, 0.0, 0.0, 0.0, 0.0, 0.0, 0.0, 0.0, 0.0, 0.0, 0.0, 0.0, 0.0, 0.4991, 0.5, 0.5009, 0.5, 0.4991, 0.5, 0.5009, 0.5, 0.5009, 0.5, 0.4991, 0.5, 0.4991, 0.5, 0.5009, 0.5, 0.4991, 0.5, 0.5009, 0.5, 0.4991, 0.5, 0.5009, 0.5, 0.4991, 0.5, 0.5009, 0.5, 0.5009, 0.5, 0.4991, 0.5, 0.5009, 0.5, 0.4991, 0.5, 0.4991, 0.5, 0.5009, 0.5, 0.4991, 0.5, 0.5009, 0.5, 0.5009, 0.5, 0.4991, 0.5, 0.0, 0.0, 0.0, 0.0, 0.0, 0.0, 0.0, 0.0, 0.0, 0.0, 0.0, 0.0, 0.0, 0.0, 0.0, 0.0, 0.0, 0.0, 0.0, 0.0, 0.0, 0.0, 0.0, 0.0, 0.0, 0.0, 0.0, 0.0, 0.0, 0.0, 0.0, 0.0, 0.0, 0.0, 0.0, 0.0, 0.0, 0.0, 0.0, 0.0, 0.0, 0.0, 0.0, 0.0, 0.0, 0.0, 0.0, 0.0, 0.5033, 0.5, 0.5033, 0.75, 0.625, 0.75, 0.625, 0.5, 0.5011, 0.5, 0.5417, 0.5, 0.4583, 0.5, 0.4989, 0.5, 0.5417, 0.5, 0.625, 0.5, 0.625, 0.75, 0.5417, 0.75, 0.5032, 0.7552, 0.5032, 0.7552, 0.6198, 0.7552, 0.6198, 0.7552, 0.4968, 0.7552, 0.4968, 0.7552, 0.5032, 0.7552, 0.5032, 0.7552, 0.5032, 0.7552, 0.5011, 0.7552, 0.5399, 0.7552, 0.6198, 0.7552, 0.5399, 0.7552, 0.6198, 0.7552, 0.6198, 0.7552, 0.5399, 0.7552, 0.4601, 0.7552, 0.3802, 0.7552, 0.375, 0.75, 0.4583, 0.75, 0.5032, 0.7552, 0.6198, 0.7552, 0.625, 0.75, 0.5033, 0.75, 0.625, 0.5, 0.5033, 0.5, 0.5033, 0.75, 0.625, 0.75, 0.4967, 0.5, 0.375, 0.5, 0.375, 0.75, 0.4967, 0.75, 0.5011, 0.5, 0.4989, 0.5, 0.4967, 0.5, 0.5033, 0.5, 0.5417, 0.5, 0.5011, 0.5, 0.5033, 0.5, 0.625, 0.5, 0.4601, 0.7552, 0.3802, 0.7552, 0.375, 0.75, 0.4583, 0.75, 0.4989, 0.5, 0.4583, 0.5, 0.375, 0.5, 0.4967, 0.5, 0.5417, 0.5, 0.625, 0.5, 0.625, 0.75, 0.5417, 0.75, 0.5032, 0.7552, 0.5032, 0.7552, 0.6198, 0.7552, 0.6198, 0.7552, 0.5011, 0.7552, 0.4989, 0.7552, 0.4601, 0.7552, 0.5399, 0.7552, 0.5399, 0.7552, 0.6198, 0.7552, 0.6198, 0.7552, 0.5399, 0.7552, 0.5011, 0.5, 0.5033, 0.5, 0.625, 0.5, 0.5417, 0.5, 0.3802, 0.7552, 0.3802, 0.7552, 0.4968, 0.7552, 0.4968, 0.7552, 0.4989, 0.5, 0.4967, 0.5, 0.5033, 0.5, 0.5011, 0.5, 0.3802, 0.7552, 0.4601, 0.7552, 0.4601, 0.7552, 0.3802, 0.7552, 0.4601, 0.7552, 0.5399, 0.7552, 0.5399, 0.7552, 0.4601, 0.7552, 0.4601, 0.7552, 0.5399, 0.7552, 0.5011, 0.7552, 0.4989, 0.7552, 0.3802, 0.7552, 0.4968, 0.7552, 0.4967, 0.75, 0.375, 0.75, 0.3802, 0.7552, 0.4601, 0.7552, 0.4989, 0.7552, 0.4968, 0.7552, 0.4968, 0.7552, 0.5032, 0.7552, 0.5033, 0.75, 0.4967, 0.75, 0.375, 0.5, 0.4583, 0.5, 0.4583, 0.75, 0.375, 0.75, 0.4583, 0.5, 0.5417, 0.5, 0.5417, 0.75, 0.4583, 0.75, 0.6198, 0.7552, 0.5399, 0.7552, 0.5417, 0.75, 0.625, 0.75, 0.5399, 0.7552, 0.4601, 0.7552, 0.4583, 0.75, 0.5417, 0.75, 0.6198, 0.7552, 0.5399, 0.7552, 0.5417, 0.75, 0.625, 0.75, 0.5399, 0.7552, 0.4601, 0.7552, 0.4583, 0.75, 0.5417, 0.75, 0.3802, 0.7552, 0.4601, 0.7552, 0.4601, 0.7552, 0.3802, 0.7552, 0.4601, 0.7552, 0.5399, 0.7552, 0.5399, 0.7552, 0.4601, 0.7552, 0.4583, 0.5, 0.375, 0.5, 0.4967, 0.5, 0.4989, 0.5, 0.5032, 0.7552, 0.5011, 0.7552, 0.5399, 0.7552, 0.6198, 0.7552, 0.375, 0.5, 0.4583, 0.5, 0.4583, 0.75, 0.375, 0.75, 0.4583, 0.5, 0.5417, 0.5, 0.5417, 0.75, 0.4583, 0.75, 0.4989, 0.7552, 0.5011, 0.7552, 0.4989, 0.7552, 0.5011, 0.7552, 0.4968, 0.7552, 0.4989, 0.7552, 0.5011, 0.7552, 0.5032, 0.7552, 0.5032, 0.7552, 0.6198, 0.7552, 0.625, 0.75, 0.5033, 0.75, 0.5033, 0.5, 0.4967, 0.5, 0.4967, 0.75, 0.5033, 0.75, 0.3802, 0.7552, 0.4968, 0.7552, 0.4967, 0.75, 0.375, 0.75, 0.4968, 0.7552, 0.5032, 0.7552, 0.5033, 0.75, 0.4967, 0.75, 0.3802, 0.7552, 0.4601, 0.7552, 0.4989, 0.7552, 0.4968, 0.7552, 0.4968, 0.7552, 0.4989, 0.7552, 0.5011, 0.7552, 0.5032, 0.7552, 0.3802, 0.7552, 0.3802, 0.7552, 0.4968, 0.7552, 0.4968, 0.7552, 0.4968, 0.7552, 0.4968, 0.7552, 0.5032, 0.7552, 0.5032, 0.7552, 0.4583, 0.5, 0.4989, 0.5, 0.5011, 0.5, 0.5417, 0.5, 0.5011, 0.5, 0.4989, 0.5, 0.4989, 0.5, 0.5011, 0.5, 0.375, 0.5, 0.375, 0.75, 0.4967, 0.75, 0.4967, 0.5, 0.4967, 0.5, 0.4967, 0.75, 0.5033, 0.75, 0.5033, 0.5, 0.5009, 0.5, 0.4991, 0.5, 0.4991, 0.5, 0.5009, 0.5, 0.4989, 0.5, 0.5011, 0.5, 0.5011, 0.5, 0.4989, 0.5, 0.5011, 0.5, 0.4989, 0.5, 0.4989, 0.5, 0.5011, 0.5, 0.4989, 0.5, 0.5011, 0.5, 0.5011, 0.5, 0.4989, 0.5, 0.5009, 0.5, 0.4991, 0.5, 0.4989, 0.5, 0.5011, 0.5, 0.5009, 0.5, 0.4991, 0.5, 0.4989, 0.5, 0.5011, 0.5, 0.4991, 0.5, 0.5009, 0.5, 0.5011, 0.5, 0.4989, 0.5, 0.4991, 0.5, 0.5009, 0.5, 0.5011, 0.5, 0.4989, 0.5, 0.4991, 0.5, 0.5009, 0.5, 0.4991, 0.5, 0.5009, 0.5, 0.4991, 0.5, 0.5009, 0.5, 0.5009, 0.5, 0.4991, 0.5, 0.5009, 0.5, 0.4991, 0.5, 0.4991, 0.5, 0.5009, 0.5, 0.4991, 0.5, 0.5009, 0.5, 0.5009, 0.5, 0.4991, 0.5, 0.0, 0.0, 0.0, 0.0, 0.0, 0.0, 0.0, 0.0, 0.0, 0.0, 0.0, 0.0, 0.0, 0.0, 0.0, 0.0, 0.0, 0.0, 0.0, 0.0, 0.0, 0.0, 0.0, 0.0, 0.0, 0.0, 0.0, 0.0, 0.0, 0.0, 0.0, 0.0, 0.0, 0.0, 0.0, 0.0, 0.0, 0.0, 0.0, 0.0, 0.0, 0.0, 0.0, 0.0, 0.0, 0.0, 0.0, 0.0, 0.0, 0.0, 0.0, 0.0, 0.0, 0.0, 0.0, 0.0, 0.0, 0.0, 0.0, 0.0, 0.0, 0.0, 0.0, 0.0, 0.0, 0.0, 0.0, 0.0, 0.0, 0.0, 0.0, 0.0, 0.0, 0.0, 0.0, 0.0, 0.0, 0.0, 0.0, 0.0, 0.0, 0.0, 0.0, 0.0, 0.0, 0.0, 0.0, 0.0, 0.0, 0.0, 0.0, 0.0, 0.0, 0.0, 0.0, 0.0, 0.0, 0.0, 0.0, 0.0, 0.0, 0.0, 0.0, 0.0, 0.0, 0.0, 0.0, 0.0, 0.0, 0.0, 0.0, 0.0, 0.0, 0.0, 0.0, 0.0, 0.0, 0.0, 0.0, 0.0, 0.0, 0.0, 0.0, 0.0, 0.0, 0.0, 0.0, 0.0, 0.0, 0.0, 0.0, 0.0, 0.0, 0.0, 0.0, 0.0, 0.0, 0.0, 0.0, 0.0, 0.0, 0.0, 0.0, 0.0, 0.0, 0.0, 0.0, 0.0, 0.0, 0.0, 0.0, 0.0, 0.0, 0.0, 0.0, 0.0, 0.0, 0.0, 0.0, 0.0, 0.0, 0.0, 0.0, 0.0, 0.0, 0.0, 0.0, 0.0, 0.0, 0.0, 0.0, 0.0, 0.0, 0.0, 0.0, 0.0, 0.0, 0.0, 0.0, 0.0, 0.0, 0.0, 0.0, 0.0, 0.0, 0.0, 0.0, 0.0, 0.0, 0.0, 0.0, 0.0, 0.0, 0.0, 0.0, 0.0, 0.0, 0.0, 0.0, 0.0, 0.0, 0.0, 0.0, 0.0, 0.0, 0.0, 0.0, 0.0, 0.0, 0.0, 0.0, 0.0, 0.0, 0.0, 0.0, 0.0, 0.0, 0.0, 0.0, 0.0, 0.0, 0.0, 0.0, 0.0, 0.0, 0.0, 0.0, 0.0, 0.0, 0.0, 0.0, 0.0, 0.5033, 0.5, 0.5033, 0.75, 0.625, 0.75, 0.625, 0.5, 0.5011, 0.5, 0.5417, 0.5, 0.4583, 0.5, 0.4989, 0.5, 0.5417, 0.5, 0.625, 0.5, 0.625, 0.75, 0.5417, 0.75, 0.5032, 0.7552, 0.5032, 0.7552, 0.6198, 0.7552, 0.6198, 0.7552, 0.4968, 0.7552, 0.4968, 0.7552, 0.5032, 0.7552, 0.5032, 0.7552, 0.5032, 0.7552, 0.5011, 0.7552, 0.5399, 0.7552, 0.6198, 0.7552, 0.5399, 0.7552, 0.6198, 0.7552, 0.6198, 0.7552, 0.5399, 0.7552, 0.4601, 0.7552, 0.3802, 0.7552, 0.375, 0.75, 0.4583, 0.75, 0.5032, 0.7552, 0.6198, 0.7552, 0.625, 0.75, 0.5033, 0.75, 0.625, 0.5, 0.5033, 0.5, 0.5033, 0.75, 0.625, 0.75, 0.4967, 0.5, 0.375, 0.5, 0.375, 0.75, 0.4967, 0.75, 0.5011, 0.5, 0.4989, 0.5, 0.4967, 0.5, 0.5033, 0.5, 0.5417, 0.5, 0.5011, 0.5, 0.5033, 0.5, 0.625, 0.5, 0.4601, 0.7552, 0.3802, 0.7552, 0.375, 0.75, 0.4583, 0.75, 0.4989, 0.5, 0.4583, 0.5, 0.375, 0.5, 0.4967, 0.5, 0.5417, 0.5, 0.625, 0.5, 0.625, 0.75, 0.5417, 0.75, 0.5032, 0.7552, 0.5032, 0.7552, 0.6198, 0.7552, 0.6198, 0.7552, 0.5011, 0.7552, 0.4989, 0.7552, 0.4601, 0.7552, 0.5399, 0.7552, 0.5399, 0.7552, 0.6198, 0.7552, 0.6198, 0.7552, 0.5399, 0.7552, 0.5011, 0.5, 0.5033, 0.5, 0.625, 0.5, 0.5417, 0.5, 0.3802, 0.7552, 0.3802, 0.7552, 0.4968, 0.7552, 0.4968, 0.7552, 0.4989, 0.5, 0.4967, 0.5, 0.5033, 0.5, 0.5011, 0.5, 0.3802, 0.7552, 0.4601, 0.7552, 0.4601, 0.7552, 0.3802, 0.7552, 0.4601, 0.7552, 0.5399, 0.7552, 0.5399, 0.7552, 0.4601, 0.7552, 0.4601, 0.7552, 0.5399, 0.7552, 0.5011, 0.7552, 0.4989, 0.7552, 0.3802, 0.7552, 0.4968, 0.7552, 0.4967, 0.75, 0.375, 0.75, 0.3802, 0.7552, 0.4601, 0.7552, 0.4989, 0.7552, 0.4968, 0.7552, 0.4968, 0.7552, 0.5032, 0.7552, 0.5033, 0.75, 0.4967, 0.75, 0.375, 0.5, 0.4583, 0.5, 0.4583, 0.75, 0.375, 0.75, 0.4583, 0.5, 0.5417, 0.5, 0.5417, 0.75, 0.4583, 0.75, 0.6198, 0.7552, 0.5399, 0.7552, 0.5417, 0.75, 0.625, 0.75, 0.5399, 0.7552, 0.4601, 0.7552, 0.4583, 0.75, 0.5417, 0.75, 0.6198, 0.7552, 0.5399, 0.7552, 0.5417, 0.75, 0.625, 0.75, 0.5399, 0.7552, 0.4601, 0.7552, 0.4583, 0.75, 0.5417, 0.75, 0.3802, 0.7552, 0.4601, 0.7552, 0.4601, 0.7552, 0.3802, 0.7552, 0.4601, 0.7552, 0.5399, 0.7552, 0.5399, 0.7552, 0.4601, 0.7552, 0.4583, 0.5, 0.375, 0.5, 0.4967, 0.5, 0.4989, 0.5, 0.5032, 0.7552, 0.5011, 0.7552, 0.5399, 0.7552, 0.6198, 0.7552, 0.375, 0.5, 0.4583, 0.5, 0.4583, 0.75, 0.375, 0.75, 0.4583, 0.5, 0.5417, 0.5, 0.5417, 0.75, 0.4583, 0.75, 0.4989, 0.7552, 0.5011, 0.7552, 0.4989, 0.7552, 0.5011, 0.7552, 0.4968, 0.7552, 0.4989, 0.7552, 0.5011, 0.7552, 0.5032, 0.7552, 0.5032, 0.7552, 0.6198, 0.7552, 0.625, 0.75, 0.5033, 0.75, 0.5033, 0.5, 0.4967, 0.5, 0.4967, 0.75, 0.5033, 0.75, 0.3802, 0.7552, 0.4968, 0.7552, 0.4967, 0.75, 0.375, 0.75, 0.4968, 0.7552, 0.5032, 0.7552, 0.5033, 0.75, 0.4967, 0.75, 0.3802, 0.7552, 0.4601, 0.7552, 0.4989, 0.7552, 0.4968, 0.7552, 0.4968, 0.7552, 0.4989, 0.7552, 0.5011, 0.7552, 0.5032, 0.7552, 0.3802, 0.7552, 0.3802, 0.7552, 0.4968, 0.7552, 0.4968, 0.7552, 0.4968, 0.7552, 0.4968, 0.7552, 0.5032, 0.7552, 0.5032, 0.7552, 0.4583, 0.5, 0.4989, 0.5, 0.5011, 0.5, 0.5417, 0.5, 0.5011, 0.5, 0.4989, 0.5, 0.4989, 0.5, 0.5011, 0.5, 0.375, 0.5, 0.375, 0.75, 0.4967, 0.75, 0.4967, 0.5, 0.4967, 0.5, 0.4967, 0.75, 0.5033, 0.75, 0.5033, 0.5, 0.5009, 0.5, 0.4991, 0.5, 0.4991, 0.5, 0.5009, 0.5, 0.4989, 0.5, 0.5011, 0.5, 0.5011, 0.5, 0.4989, 0.5, 0.5011, 0.5, 0.4989, 0.5, 0.4989, 0.5, 0.5011, 0.5, 0.4989, 0.5, 0.5011, 0.5, 0.5011, 0.5, 0.4989, 0.5, 0.5009, 0.5, 0.4991, 0.5, 0.4989, 0.5, 0.5011, 0.5, 0.5009, 0.5, 0.4991, 0.5, 0.4989, 0.5, 0.5011, 0.5, 0.4991, 0.5, 0.5009, 0.5, 0.5011, 0.5, 0.4989, 0.5, 0.4991, 0.5, 0.5009, 0.5, 0.5011, 0.5, 0.4989, 0.5, 0.4991, 0.5, 0.5009, 0.5, 0.4991, 0.5, 0.5009, 0.5, 0.4991, 0.5, 0.5009, 0.5, 0.5009, 0.5, 0.4991, 0.5, 0.5009, 0.5, 0.4991, 0.5, 0.4991, 0.5, 0.5009, 0.5, 0.4991, 0.5, 0.5009, 0.5, 0.5009, 0.5, 0.4991, 0.5, 0.0, 0.0, 0.0, 0.0, 0.0, 0.0, 0.0, 0.0, 0.0, 0.0, 0.0, 0.0, 0.0, 0.0, 0.0, 0.0, 0.0, 0.0, 0.0, 0.0, 0.0, 0.0, 0.0, 0.0, 0.0, 0.0, 0.0, 0.0, 0.0, 0.0, 0.0, 0.0, 0.0, 0.0, 0.0, 0.0, 0.0, 0.0, 0.0, 0.0, 0.0, 0.0, 0.0, 0.0, 0.0, 0.0, 0.0, 0.0, 0.0, 0.0, 0.0, 0.0, 0.0, 0.0, 0.0, 0.0, 0.0, 0.0, 0.0, 0.0, 0.0, 0.0, 0.0, 0.0, 0.0, 0.0, 0.0, 0.0, 0.0, 0.0, 0.0, 0.0, 0.0, 0.0, 0.0, 0.0, 0.0, 0.0, 0.0, 0.0, 0.0, 0.0, 0.0, 0.0, 0.0, 0.0, 0.0, 0.0, 0.0, 0.0, 0.0, 0.0, 0.0, 0.0, 0.0, 0.0, 0.0, 0.0, 0.0, 0.0, 0.0, 0.0, 0.0, 0.0, 0.0, 0.0, 0.0, 0.0, 0.0, 0.0, 0.0, 0.0, 0.0, 0.0, 0.0, 0.0, 0.0, 0.0, 0.0, 0.0, 0.0, 0.0, 0.0, 0.0, 0.0, 0.0, 0.0, 0.0, 0.0, 0.0, 0.0, 0.0, 0.0, 0.0, 0.0, 0.0, 0.0, 0.0, 0.0, 0.0, 0.0, 0.0, 0.0, 0.0, 0.0, 0.0, 0.0, 0.0, 0.0, 0.0, 0.0, 0.0, 0.0, 0.0, 0.0, 0.0, 0.0, 0.0, 0.0, 0.0, 0.0, 0.0, 0.0, 0.0, 0.0, 0.0, 0.0, 0.0, 0.0, 0.0, 0.0, 0.0, 0.0, 0.0, 0.0, 0.0, 0.0, 0.0, 0.0, 0.0, 0.0, 0.0, 0.0, 0.0, 0.0, 0.0, 0.0, 0.0, 0.0, 0.0, 0.0, 0.0, 0.0, 0.0, 0.0, 0.0, 0.0, 0.0, 0.0, 0.0, 0.0, 0.0, 0.0, 0.0, 0.0, 0.0, 0.0, 0.0, 0.0, 0.0, 0.0, 0.0, 0.0, 0.0, 0.0, 0.0, 0.0, 0.0, 0.0, 0.0, 0.0, 0.0, 0.0, 0.0, 0.0, 0.0, 0.0, 0.0, 0.0, 0.0, 0.0, 0.0, 0.5011, 0.5, 0.4989, 0.5, 0.4989, 0.5, 0.5011, 0.5, 0.5009, 0.5, 0.4991, 0.5, 0.4991, 0.5, 0.5009, 0.5, 0.4989, 0.5, 0.5011, 0.5, 0.5011, 0.5, 0.4989, 0.5, 0.5011, 0.5, 0.4989, 0.5, 0.4989, 0.5, 0.5011, 0.5, 0.4989, 0.5, 0.5011, 0.5, 0.5011, 0.5, 0.4989, 0.5, 0.5009, 0.5, 0.4991, 0.5, 0.4989, 0.5, 0.5011, 0.5, 0.5009, 0.5, 0.4991, 0.5, 0.4989, 0.5, 0.5011, 0.5, 0.4991, 0.5, 0.5009, 0.5, 0.5011, 0.5, 0.4989, 0.5, 0.4991, 0.5, 0.5009, 0.5, 0.5011, 0.5, 0.4989, 0.5, 0.4991, 0.5, 0.5009, 0.5, 0.4991, 0.5, 0.5009, 0.5, 0.4991, 0.5, 0.5009, 0.5, 0.5009, 0.5, 0.4991, 0.5, 0.5009, 0.5, 0.4991, 0.5, 0.4991, 0.5, 0.5009, 0.5, 0.4991, 0.5, 0.5009, 0.5, 0.5009, 0.5, 0.4991, 0.5, 0.0, 0.0, 0.0, 0.0, 0.0, 0.0, 0.0, 0.0, 0.0, 0.0, 0.0, 0.0, 0.0, 0.0, 0.0, 0.0, 0.0, 0.0, 0.0, 0.0, 0.0, 0.0, 0.0, 0.0, 0.0, 0.0, 0.0, 0.0, 0.0, 0.0, 0.0, 0.0, 0.0, 0.0, 0.0, 0.0, 0.0, 0.0, 0.0, 0.0, 0.0, 0.0, 0.0, 0.0, 0.0, 0.0, 0.0, 0.0, 0.0, 0.0, 0.0, 0.0, 0.0, 0.0, 0.0, 0.0, 0.0, 0.0, 0.0, 0.0, 0.0, 0.0, 0.0, 0.0, 0.0, 0.0, 0.0, 0.0, 0.0, 0.0, 0.0, 0.0, 0.0, 0.0, 0.0, 0.0, 0.0, 0.0, 0.0, 0.0, 0.0, 0.0, 0.0, 0.0, 0.0, 0.0, 0.0, 0.0, 0.0, 0.0, 0.0, 0.0, 0.0, 0.0, 0.0, 0.0, 0.0, 0.0, 0.0, 0.0, 0.0, 0.0, 0.0, 0.0, 0.0, 0.0, 0.0, 0.0, 0.0, 0.0, 0.0, 0.0, 0.0, 0.0, 0.0, 0.0, 0.0, 0.0, 0.0, 0.0, 0.0, 0.0, 0.0, 0.0, 0.0, 0.0, 0.0, 0.0, 0.0, 0.0, 0.0, 0.0, 0.0, 0.0, 0.0, 0.0, 0.0, 0.0, 0.0, 0.0, 0.0, 0.0, 0.0, 0.0, 0.0, 0.0, 0.0, 0.0, 0.0, 0.0, 0.0, 0.0, 0.0, 0.0, 0.0, 0.0, 0.0, 0.0, 0.0, 0.0, 0.0, 0.0, 0.0, 0.0, 0.0, 0.0, 0.0, 0.0, 0.0, 0.0, 0.0, 0.0, 0.0, 0.0, 0.0, 0.0, 0.0, 0.0, 0.0, 0.0, 0.0, 0.0, 0.0, 0.0, 0.0, 0.0, 0.0, 0.0, 0.0, 0.0, 0.0, 0.0, 0.0, 0.0, 0.0, 0.0, 0.0, 0.0, 0.0, 0.0, 0.0, 0.0, 0.0, 0.0, 0.0, 0.0, 0.0, 0.0, 0.0, 0.0, 0.0, 0.0, 0.0, 0.0, 0.0, 0.0, 0.0, 0.0, 0.0, 0.0, 0.0, 0.0, 0.0, 0.0, 0.0, 0.0, 0.0, 0.0, 0.0, 0.0, 0.0, 0.0, 0.4991, 0.5, 0.5009, 0.5, 0.5009, 0.5, 0.4991, 0.5, 0.0, 0.0, 0.0, 0.0, 0.0, 0.0, 0.0, 0.0, 0.5009, 0.5, 0.4991, 0.5, 0.4991, 0.5, 0.5009, 0.5, 0.4991, 0.5, 0.5009, 0.5, 0.5009, 0.5, 0.4991, 0.5, 0.4991, 0.5, 0.5009, 0.5, 0.4991, 0.5, 0.5009, 0.5, 0.4991, 0.5, 0.5009, 0.5, 0.4991, 0.5, 0.5009, 0.5, 0.4991, 0.5, 0.5009, 0.5, 0.5009, 0.5, 0.4991, 0.5, 0.5009, 0.5, 0.4991, 0.5, 0.4991, 0.5, 0.5009, 0.5, 0.5009, 0.5, 0.4991, 0.5, 0.4991, 0.5, 0.5009, 0.5, 0.0, 0.0, 0.0, 0.0, 0.0, 0.0, 0.0, 0.0, 0.4991, 0.5, 0.5009, 0.5, 0.5009, 0.5, 0.4991, 0.5, 0.0, 0.0, 0.0, 0.0, 0.0, 0.0, 0.0, 0.0, 0.0, 0.0, 0.0, 0.0, 0.0, 0.0, 0.0, 0.0, 0.0, 0.0, 0.0, 0.0, 0.0, 0.0, 0.0, 0.0, 0.0, 0.0, 0.0, 0.0, 0.0, 0.0, 0.0, 0.0, 0.0, 0.0, 0.0, 0.0, 0.0, 0.0, 0.0, 0.0, 0.0, 0.0, 0.0, 0.0, 0.0, 0.0, 0.0, 0.0, 0.0, 0.0, 0.0, 0.0, 0.0, 0.0, 0.0, 0.0, 0.0, 0.0, 0.0, 0.0, 0.0, 0.0, 0.0, 0.0, 0.0, 0.0, 0.0, 0.0, 0.0, 0.0, 0.0, 0.0, 0.0, 0.0, 0.0, 0.0, 0.0, 0.0, 0.0, 0.0, 0.0, 0.0, 0.0, 0.0, 0.0, 0.0, 0.0, 0.0, 0.0, 0.0, 0.0, 0.0, 0.0, 0.0, 0.0, 0.0, 0.0, 0.0, 0.0, 0.0, 0.0, 0.0, 0.0, 0.0, 0.0, 0.0, 0.0, 0.0, 0.0, 0.0, 0.0, 0.0, 0.0, 0.0, 0.0, 0.0, 0.0, 0.0, 0.0, 0.0, 0.0, 0.0, 0.0, 0.0, 0.0, 0.0, 0.0, 0.0, 0.0, 0.0, 0.0, 0.0, 0.0, 0.0, 0.0, 0.0, 0.0, 0.0, 0.0, 0.0, 0.0, 0.0, 0.0, 0.0, 0.0, 0.0, 0.0, 0.0, 0.0, 0.0, 0.0, 0.0, 0.0, 0.0, 0.0, 0.0, 0.0, 0.0, 0.0, 0.0, 0.0, 0.0, 0.0, 0.0, 0.0, 0.0, 0.0, 0.0, 0.0, 0.0, 0.0, 0.0, 0.0, 0.0, 0.0, 0.0, 0.0, 0.0, 0.0, 0.0, 0.0, 0.0, 0.0, 0.0, 0.5009, 0.5, 0.4991, 0.5, 0.4991, 0.5, 0.5009, 0.5, 0.0, 0.0, 0.0, 0.0, 0.0, 0.0, 0.0, 0.0, 0.0, 0.0, 0.0, 0.0, 0.0, 0.0, 0.0, 0.0, 0.0, 0.0, 0.0, 0.0, 0.0, 0.0, 0.0, 0.0, 0.0, 0.0, 0.0, 0.0, 0.0, 0.0, 0.0, 0.0, 0.0, 0.0, 0.0, 0.0, 0.0, 0.0, 0.0, 0.0, 0.0, 0.0, 0.0, 0.0, 0.0, 0.0, 0.0, 0.0, 0.0, 0.0, 0.0, 0.0, 0.0, 0.0, 0.0, 0.0, 0.0, 0.0, 0.0, 0.0, 0.0, 0.0, 0.0, 0.0, 0.0, 0.0, 0.0, 0.0, 0.0, 0.0, 0.0, 0.0, 0.0, 0.0, 0.0, 0.0, 0.0, 0.0, 0.0, 0.0, 0.0, 0.0, 0.0, 0.0, 0.0, 0.0, 0.0, 0.0, 0.0, 0.0, 0.0, 0.0, 0.0, 0.0, 0.0, 0.0, 0.0, 0.0, 0.0, 0.0, 0.0, 0.0, 0.0, 0.0, 0.0, 0.0, 0.0, 0.0, 0.0, 0.0, 0.0, 0.0, 0.0, 0.0, 0.0, 0.0, 0.0, 0.0, 0.0, 0.0, 0.0, 0.0, 0.0, 0.0, 0.0, 0.0, 0.0, 0.0, 0.0, 0.0, 0.0, 0.0, 0.0, 0.0, 0.0, 0.0, 0.0, 0.0, 0.0, 0.0, 0.0, 0.0, 0.0, 0.0, 0.0, 0.0, 0.0, 0.0, 0.0, 0.0, 0.0, 0.0, 0.0, 0.0, 0.0, 0.0, 0.0, 0.0, 0.0, 0.0, 0.0, 0.0, 0.0, 0.0, 0.0, 0.0, 0.0, 0.0, 0.0, 0.0, 0.0, 0.0, 0.0, 0.0, 0.0, 0.0, 0.0, 0.0, 0.0, 0.0, 0.0, 0.0, 0.0, 0.0, 0.0, 0.0, 0.0, 0.0, 0.0, 0.0, 0.0, 0.0, 0.0, 0.0, 0.0, 0.0, 0.0, 0.0, 0.0, 0.0, 0.0, 0.0, 0.0, 0.0, 0.0, 0.0, 0.0, 0.0, 0.0, 0.0, 0.0, 0.0, 0.0, 0.0, 0.0, 0.0, 0.0, 0.0, 0.0, 0.0, 0.0, 0.0, 0.0, 0.0, 0.0, 0.0, 0.0, 0.0, 0.0, 0.0, 0.0, 0.0, 0.0, 0.0, 0.0, 0.0, 0.0, 0.0, 0.0, 0.0, 0.0, 0.0, 0.0, 0.0, 0.0, 0.0, 0.0, 0.0, 0.0, 0.0, 0.0, 0.0, 0.0, 0.0, 0.0, 0.0, 0.0, 0.0, 0.0, 0.0, 0.0, 0.0, 0.0, 0.0, 0.0, 0.0, 0.0, 0.0, 0.0, 0.0, 0.0, 0.0, 0.0, 0.0, 0.0, 0.0, 0.0, 0.0, 0.0, 0.0, 0.0, 0.0, 0.0, 0.0, 0.0, 0.0, 0.0, 0.0, 0.0, 0.0, 0.0, 0.0, 0.0, 0.0, 0.0, 0.0, 0.0, 0.0, 0.0, 0.0, 0.0, 0.0, 0.0, 0.0, 0.0, 0.0, 0.0, 0.0, 0.0, 0.0, 0.0, 0.0, 0.0, 0.0, 0.0, 0.0, 0.0, 0.0, 0.0, 0.0, 0.0, 0.0, 0.0, 0.0, 0.0, 0.0, 0.0, 0.0, 0.0, 0.0, 0.0, 0.0, 0.0, 0.0, 0.0, 0.0, 0.0, 0.0, 0.0, 0.0, 0.0, 0.0, 0.0, 0.0, 0.0, 0.0, 0.0, 0.0, 0.0, 0.0, 0.0, 0.0, 0.0, 0.0, 0.0, 0.0, 0.0, 0.0, 0.0, 0.0, 0.0, 0.0, 0.0, 0.0, 0.0, 0.0, 0.0, 0.0, 0.0, 0.0, 0.0, 0.0, 0.0, 0.0, 0.0, 0.0, 0.0, 0.0, 0.0, 0.0, 0.0, 0.0, 0.0, 0.0, 0.0, 0.0, 0.0, 0.0, 0.0, 0.0, 0.0, 0.0, 0.0, 0.0, 0.0, 0.0, 0.0, 0.0, 0.0, 0.0, 0.0, 0.0, 0.0, 0.0, 0.0, 0.0, 0.0, 0.0, 0.0, 0.0, 0.0, 0.0, 0.0, 0.0, 0.0, 0.0, 0.0, 0.0, 0.0, 0.0, 0.0, 0.0, 0.0, 0.0, 0.0, 0.0, 0.0, 0.0, 0.0, 0.0, 0.0, 0.0, 0.0, 0.0, 0.0, 0.0, 0.0, 0.0, 0.0, 0.0, 0.0, 0.0, 0.0, 0.0, 0.0, 0.0, 0.0, 0.0, 0.0, 0.0, 0.0, 0.0, 0.0, 0.0, 0.0, 0.0, 0.0, 0.0, 0.0, 0.0, 0.0, 0.0, 0.0, 0.0, 0.0, 0.0, 0.0, 0.0, 0.0, 0.0, 0.0, 0.0, 0.0, 0.0, 0.0, 0.0, 0.0, 0.0, 0.0, 0.0, 0.0, 0.0, 0.0, 0.0, 0.0, 0.0, 0.0, 0.0, 0.0, 0.0, 0.0, 0.0, 0.0, 0.0, 0.0, 0.0, 0.0, 0.0, 0.0, 0.0, 0.0, 0.0, 0.0, 0.0, 0.0, 0.0, 0.0, 0.0, 0.0, 0.0, 0.0, 0.0, 0.0, 0.0, 0.0, 0.0, 0.0, 0.0, 0.0, 0.0, 0.0, 0.0, 0.0, 0.0, 0.0, 0.0, 0.0, 0.0, 0.0, 0.0, 0.0, 0.0, 0.0, 0.0, 0.0, 0.0, 0.0, 0.0, 0.0, 0.0, 0.0, 0.0, 0.0, 0.0, 0.0, 0.0, 0.0, 0.0, 0.0, 0.0, 0.0, 0.0, 0.0, 0.0, 0.0, 0.0, 0.0, 0.0, 0.0, 0.0, 0.0, 0.0, 0.0, 0.0, 0.0, 0.0, 0.0, 0.0, 0.0, 0.0, 0.0, 0.0, 0.0, 0.0, 0.0, 0.0, 0.0, 0.0, 0.0, 0.0, 0.0, 0.0, 0.0, 0.0, 0.0, 0.0, 0.0, 0.0, 0.0, 0.0, 0.0, 0.0, 0.0, 0.0, 0.0, 0.0, 0.0, 0.0, 0.0, 0.0, 0.0, 0.0, 0.0, 0.0, 0.0, 0.0, 0.0, 0.0, 0.0, 0.0, 0.0, 0.0, 0.0, 0.0, 0.0, 0.0, 0.0, 0.0, 0.0, 0.0, 0.0, 0.0, 0.0, 0.0, 0.0, 0.0, 0.0, 0.0, 0.0, 0.0, 0.0, 0.0])
me_cube_006.materials.append(mat_material_001)
me_cube_006.materials.append(mat_material_002)
me_cube_006.materials.append(mat_material_004)
me_cube_006.update()

# ---- objects
ob_light = bpy.data.objects.new('Light', light_light)
ob_camera = bpy.data.objects.new('Camera', cam_camera)
ob_cube_005 = bpy.data.objects.new('Cube.005', me_cube_006)
ob_empty = bpy.data.objects.new('Empty', None)

# ---- transforms, parenting, visibility, modifiers, constraints
ob_light.location = (4.076, 1.005, 5.904)
ob_light.rotation_euler = (0.6503, 0.05522, 1.866)
ob_light.lock_rotations_4d = False
ob_light.empty_display_type = 'ARROWS'
ob_light.color = (0.0, 0.0, 0.0, 0.0)
ob_light.lineart.crease_threshold = 0.0
ob_camera.location = (7.359, -6.926, 4.958)
ob_camera.rotation_euler = (1.109, 0.0, 0.8149)
ob_camera.lock_rotations_4d = False
ob_camera.empty_display_type = 'ARROWS'
ob_camera.color = (0.0, 0.0, 0.0, 0.0)
ob_camera.display_type = 'WIRE'
ob_camera.lineart.crease_threshold = 0.0
ob_cube_005.location = (-0.6553, -0.162, -0.0752)
ob_cube_005.rotation_euler = (0.0, -0.0, 3.142)
ob_cube_005.scale = (1.0, 1.0, 1.514)
ob_empty.location = (-5.96e-08, -0.9959, 0.0)
ob_empty.rotation_euler = (1.571, 0.0, 0.0)
ob_empty.scale = (0.7609, 0.7609, 0.7609)
ob_empty.empty_display_type = 'IMAGE'
ob_empty.empty_display_size = 5.193
ob_empty.empty_image_offset = (-0.5012, -0.5)

# ---- collection membership
col_collection.objects.link(ob_light)
col_collection.objects.link(ob_camera)
col_collection.objects.link(ob_cube_005)
col_collection.objects.link(ob_empty)

# ---- scene / render settings (as saved in the file)
scene.camera = ob_camera
scene.frame_start = 1; scene.frame_end = 250; scene.frame_set(0)
scene.render.engine = 'BLENDER_EEVEE_NEXT'
scene.cycles.sampling_pattern = 'TABULATED_SOBOL'
bpy.context.view_layer.update()
